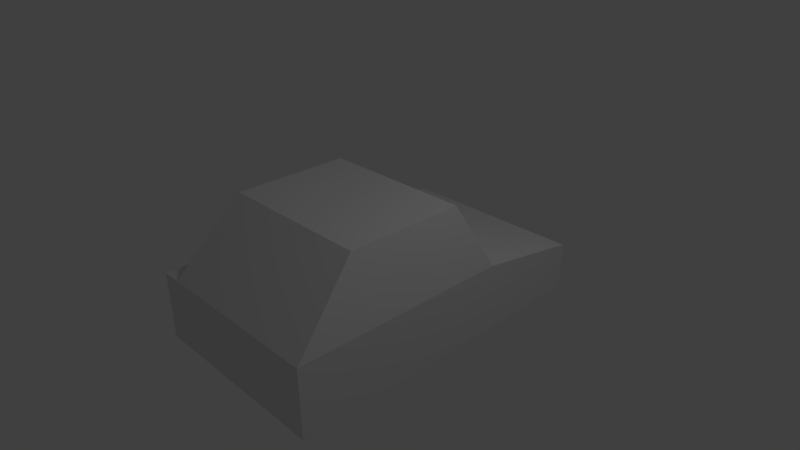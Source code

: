 # Source: gta2kcar.blend  (saved by Blender 2.57.0; exported with 4.5.12 LTS)
import bpy
from mathutils import Matrix  # noqa: F401  (used for matrix-valued properties, if any)

bpy.ops.wm.read_factory_settings(use_empty=True)
scene = bpy.context.scene
scene.name = 'Scene'

# ---- collections
col_collection_1 = bpy.data.collections.new('Collection 1'); scene.collection.children.link(col_collection_1)

# ---- materials (node trees are filled in below, after node groups)
mat_material = bpy.data.materials.new('Material')
mat_material.alpha_threshold = 0.0
mat_material.use_transparent_shadow = False
mat_material.roughness = 0.5
mat_material.line_color = (0.0, 0.0, 0.0, 1.0)

# ---- material node trees

# ---- world
world_world = bpy.data.worlds.new('World'); scene.world = world_world
world_world.color = (0.05088, 0.05088, 0.05088)
world_world.use_sun_shadow = False
world_world.sun_shadow_jitter_overblur = 0.0
world_world.cycles.sampling_method = 'MANUAL'
world_world.cycles.sample_map_resolution = 256

# ---- cameras
cam_camera = bpy.data.cameras.new('Camera')
cam_camera.clip_end = 100.0
cam_camera.lens = 35.0
cam_camera.ortho_scale = 7.314
cam_camera.dof.focus_distance = 0.0
cam_camera.dof.aperture_fstop = 128.0

# ---- lights
light_lamp = bpy.data.lights.new('Lamp', 'POINT')
light_lamp.transmission_factor = 0.0
light_lamp.cutoff_distance = 30.0
light_lamp.energy = 100.0
light_lamp.shadow_buffer_clip_start = 1.001
light_lamp.shadow_soft_size = 1.0
light_lamp.shadow_maximum_resolution = 0.006
light_lamp.use_absolute_resolution = True
light_lamp.cycles.use_multiple_importance_sampling = False

# ---- meshes
me_cube = bpy.data.meshes.new('Cube')
me_cube.from_pydata([(1.0, -1.014, -1.0), (1.0, 0.9862, -1.0), (-1.0, 0.9862, -1.0), (-1.0, -1.014, -1.0), (1.0, -1.014, 0.03542), (1.0, 0.9862, -0.2485), (-1.0, 0.9862, -0.2485), (-1.0, -1.014, 0.03542), (-1.0, -0.5763, 0.03542), (1.0, -0.5763, 0.03542), (-1.0, -0.5763, -1.0), (1.0, -0.5763, -1.0), (-1.0, 0.2789, 0.03542), (1.0, 0.2789, 0.03542), (-1.0, 0.2789, -1.0), (1.0, 0.2789, -1.0), (0.7984, -1.014, -1.0), (-0.7984, -1.014, -1.0), (0.7984, 0.9862, -1.0), (-0.7984, 0.9862, -1.0), (0.7984, -1.014, 0.03542), (-0.7984, -1.014, 0.03542), (0.7984, 0.9862, -0.2485), (-0.7984, 0.9862, -0.2485), (-0.7984, -0.5763, -1.0), (0.7984, -0.5763, -1.0), (-0.7984, -0.5763, 1.0), (0.7984, -0.5763, 1.0), (-0.7984, 0.2789, -1.0), (0.7984, 0.2789, -1.0), (-0.7984, 0.1474, 1.0), (0.7984, 0.1474, 1.0), (-1.0, 0.3234, 0.03542), (1.0, 0.3234, 0.03542), (-1.0, 0.3234, -1.0), (1.0, 0.3234, -1.0), (0.7984, 0.3234, -1.0), (-0.7984, 0.3234, -1.0), (-0.7984, 0.3234, 0.03542), (0.7984, 0.3234, 0.03542)], [], [(11, 0, 4, 9), (8, 7, 3, 10), (9, 13, 15, 11), (12, 8, 10, 14), (5, 22, 18, 1), (22, 23, 19, 18), (23, 6, 2, 19), (0, 16, 20, 4), (16, 17, 21, 20), (17, 3, 7, 21), (16, 0, 11, 25), (25, 24, 17, 16), (24, 10, 3, 17), (8, 26, 21, 7), (26, 27, 20, 21), (27, 9, 4, 20), (15, 29, 25, 11), (29, 28, 24, 25), (28, 14, 10, 24), (12, 30, 26, 8), (30, 31, 27, 26), (31, 13, 9, 27), (13, 33, 35, 15), (33, 5, 1, 35), (6, 32, 34, 2), (32, 12, 14, 34), (18, 36, 35, 1), (36, 29, 15, 35), (19, 37, 36, 18), (37, 28, 29, 36), (2, 34, 37, 19), (34, 14, 28, 37), (23, 38, 32, 6), (38, 30, 12, 32), (22, 39, 38, 23), (39, 31, 30, 38), (5, 33, 39, 22), (33, 13, 31, 39)])
me_cube.materials.append(mat_material)
me_cube.use_remesh_preserve_volume = False
me_cube.use_remesh_preserve_attributes = False
me_cube.use_mirror_x = True
me_cube.update()

# ---- objects
ob_cube = bpy.data.objects.new('Cube', me_cube)
ob_lamp = bpy.data.objects.new('Lamp', light_lamp)
ob_camera = bpy.data.objects.new('Camera', cam_camera)

# ---- transforms, parenting, visibility, modifiers, constraints
ob_cube.location = (0.0, 0.0, 0.0)
ob_cube.scale = (1.5, 2.5, 1.0)
ob_cube.lock_rotations_4d = False
ob_cube.empty_display_type = 'ARROWS'
ob_cube.lineart.crease_threshold = 0.0
ob_cube.use_mesh_mirror_x = True
ob_lamp.location = (4.076, 1.005, 5.904)
ob_lamp.rotation_euler = (0.6503, 0.05522, 1.866)
ob_lamp.lock_rotations_4d = False
ob_lamp.empty_display_type = 'ARROWS'
ob_lamp.color = (0.0, 0.0, 0.0, 0.0)
ob_lamp.lineart.crease_threshold = 0.0
ob_camera.location = (7.481, -6.508, 5.344)
ob_camera.rotation_euler = (1.109, 0.01082, 0.8149)
ob_camera.lock_rotations_4d = False
ob_camera.empty_display_type = 'ARROWS'
ob_camera.color = (0.0, 0.0, 0.0, 0.0)
ob_camera.display_type = 'WIRE'
ob_camera.lineart.crease_threshold = 0.0

# ---- collection membership
col_collection_1.objects.link(ob_cube)
col_collection_1.objects.link(ob_lamp)
col_collection_1.objects.link(ob_camera)

# ---- scene / render settings (as saved in the file)
scene.camera = ob_camera
scene.frame_start = 1; scene.frame_end = 250; scene.frame_set(1)
scene.render.engine = 'BLENDER_EEVEE_NEXT'
scene.render.image_settings.color_mode = 'RGB'
scene.render.image_settings.compression = 90
scene.render.resolution_percentage = 50
scene.render.dither_intensity = 0.0
scene.render.bake_margin = 2
scene.render.bake_bias = 0.0
scene.cycles.use_denoising = False
scene.cycles.samples = 10
scene.cycles.sampling_pattern = 'TABULATED_SOBOL'
scene.cycles.light_sampling_threshold = 0.0
scene.cycles.use_adaptive_sampling = False
scene.cycles.use_light_tree = False
scene.cycles.blur_glossy = 0.0
scene.cycles.volume_bounces = 1
scene.cycles.pixel_filter_type = 'GAUSSIAN'
scene.cycles.sample_clamp_indirect = 0.0
scene.view_settings.view_transform = 'Standard'
bpy.context.view_layer.update()
